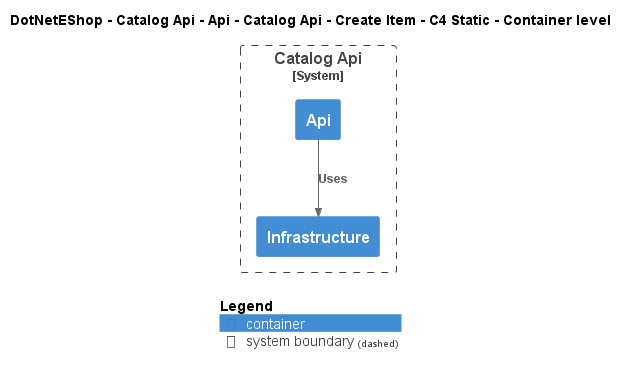

The diagram above was rendered by PlantUML. Its source (embedded in the PNG):
@startuml
!include ..\..\..\..\..\..\..\..\..\.c4s\C4_Container.puml

AddElementTag("c4interflow:lifecycle:new", $bgColor=green, $fontColor=#ffffff, $borderColor=green, $shadowing="False")
AddElementTag("c4interflow:lifecycle:changed", $bgColor=orange, $fontColor=#ffffff, $borderColor=orange, $shadowing="False")
AddElementTag("c4interflow:lifecycle:removed", $bgColor=red, $fontColor=#ffffff, $borderColor=red, $shadowing="False")

AddRelTag("c4interflow:lifecycle:new", $textColor=green, $lineColor=green)
AddRelTag("c4interflow:lifecycle:changed", $textColor=orange, $lineColor=orange)
AddRelTag("c4interflow:lifecycle:removed", $textColor=red, $lineColor=red)

SHOW_PERSON_PORTRAIT()
LAYOUT_TOP_DOWN()

skinparam linetype polyline

title DotNetEShop - Catalog Api - Api - Catalog Api - Create Item - C4 Static - Container level


System_Boundary(DotNetEShop.SoftwareSystems.CatalogApi, "Catalog Api") {
    Container(DotNetEShop.SoftwareSystems.CatalogApi.Containers.Api, "Api", "", "")
    Container(DotNetEShop.SoftwareSystems.CatalogApi.Containers.Infrastructure, "Infrastructure", "", "")
}

Rel(DotNetEShop.SoftwareSystems.CatalogApi.Containers.Api, DotNetEShop.SoftwareSystems.CatalogApi.Containers.Infrastructure, "Uses")


SHOW_LEGEND()
@enduml